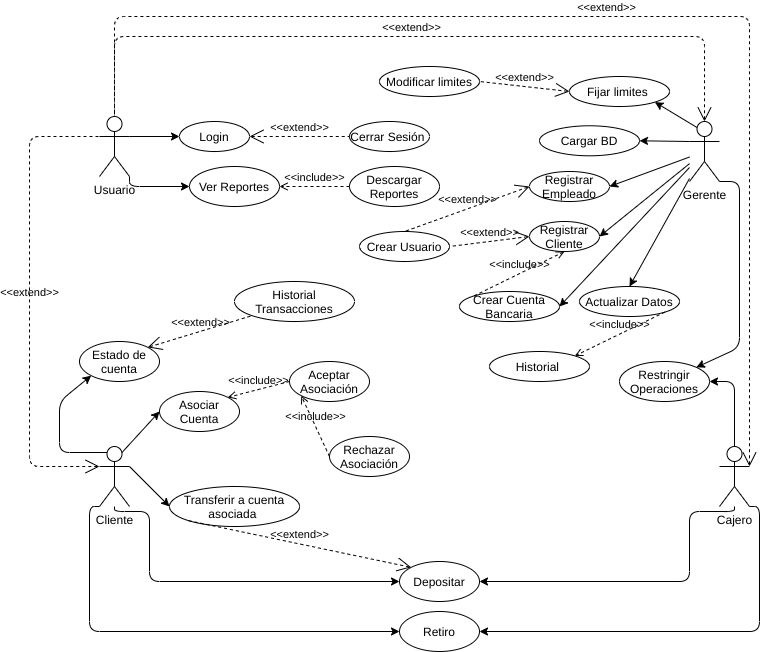

The diagram above was exported from draw.io. Its source (the exported page's mxGraphModel, read from the mxfile embedded in the PNG):
<mxGraphModel dx="-98" dy="426" grid="1" gridSize="10" guides="1" tooltips="1" connect="1" arrows="1" fold="1" page="1" pageScale="1" pageWidth="1200" pageHeight="1000" math="0" shadow="0" extFonts="Permanent Marker^https://fonts.googleapis.com/css?family=Permanent+Marker">
  <root>
    <mxCell id="0" />
    <mxCell id="1" parent="0" />
    <mxCell id="5z6AM2KP_KH9Vc1HOw9--3" value="Gerente" style="shape=umlActor;verticalLabelPosition=bottom;verticalAlign=top;html=1;" parent="1" vertex="1">
      <mxGeometry x="2170" y="265" width="30" height="60" as="geometry" />
    </mxCell>
    <mxCell id="5z6AM2KP_KH9Vc1HOw9--4" value="Usuario" style="shape=umlActor;verticalLabelPosition=bottom;verticalAlign=top;html=1;" parent="1" vertex="1">
      <mxGeometry x="1580" y="260" width="30" height="60" as="geometry" />
    </mxCell>
    <mxCell id="5z6AM2KP_KH9Vc1HOw9--5" value="Cliente" style="shape=umlActor;verticalLabelPosition=bottom;verticalAlign=top;html=1;" parent="1" vertex="1">
      <mxGeometry x="1580" y="590" width="30" height="60" as="geometry" />
    </mxCell>
    <mxCell id="5z6AM2KP_KH9Vc1HOw9--6" value="Cajero" style="shape=umlActor;verticalLabelPosition=bottom;verticalAlign=top;html=1;" parent="1" vertex="1">
      <mxGeometry x="2200" y="590" width="30" height="60" as="geometry" />
    </mxCell>
    <mxCell id="5z6AM2KP_KH9Vc1HOw9--14" value="&amp;lt;&amp;lt;extend&amp;gt;&amp;gt;" style="edgeStyle=orthogonalEdgeStyle;html=1;startArrow=open;endArrow=none;startSize=12;verticalAlign=bottom;dashed=1;labelBackgroundColor=none;exitX=0;exitY=0.3333333333333333;exitDx=0;exitDy=0;exitPerimeter=0;entryX=0;entryY=0.3333333333333333;entryDx=0;entryDy=0;entryPerimeter=0;" parent="1" source="5z6AM2KP_KH9Vc1HOw9--5" target="5z6AM2KP_KH9Vc1HOw9--4" edge="1">
      <mxGeometry width="160" relative="1" as="geometry">
        <mxPoint x="1400" y="375" as="sourcePoint" />
        <mxPoint x="1500" y="365" as="targetPoint" />
        <Array as="points">
          <mxPoint x="1510" y="610" />
          <mxPoint x="1510" y="280" />
        </Array>
      </mxGeometry>
    </mxCell>
    <mxCell id="5z6AM2KP_KH9Vc1HOw9--17" value="&amp;lt;&amp;lt;extend&amp;gt;&amp;gt;" style="edgeStyle=none;html=1;startArrow=open;endArrow=none;startSize=12;verticalAlign=bottom;dashed=1;labelBackgroundColor=none;exitX=1;exitY=0.3333333333333333;exitDx=0;exitDy=0;exitPerimeter=0;entryX=0.5;entryY=0;entryDx=0;entryDy=0;entryPerimeter=0;" parent="1" source="5z6AM2KP_KH9Vc1HOw9--6" target="5z6AM2KP_KH9Vc1HOw9--4" edge="1">
      <mxGeometry width="160" relative="1" as="geometry">
        <mxPoint x="2010" y="615" as="sourcePoint" />
        <mxPoint x="2010" y="334.9999999999999" as="targetPoint" />
        <Array as="points">
          <mxPoint x="2230" y="235" />
          <mxPoint x="2230" y="205" />
          <mxPoint x="2230" y="160" />
          <mxPoint x="1960" y="160" />
          <mxPoint x="1595" y="160" />
          <mxPoint x="1595" y="205" />
          <mxPoint x="1595" y="235" />
        </Array>
      </mxGeometry>
    </mxCell>
    <mxCell id="5z6AM2KP_KH9Vc1HOw9--18" value="&amp;lt;&amp;lt;extend&amp;gt;&amp;gt;" style="edgeStyle=orthogonalEdgeStyle;html=1;startArrow=open;endArrow=none;startSize=12;verticalAlign=bottom;dashed=1;labelBackgroundColor=none;exitX=0.5;exitY=0;exitDx=0;exitDy=0;exitPerimeter=0;entryX=0.5;entryY=0;entryDx=0;entryDy=0;entryPerimeter=0;" parent="1" source="5z6AM2KP_KH9Vc1HOw9--3" target="5z6AM2KP_KH9Vc1HOw9--4" edge="1">
      <mxGeometry width="160" relative="1" as="geometry">
        <mxPoint x="1700" y="530" as="sourcePoint" />
        <mxPoint x="1700" y="249.9999999999999" as="targetPoint" />
        <Array as="points">
          <mxPoint x="2185" y="180" />
          <mxPoint x="1595" y="180" />
        </Array>
      </mxGeometry>
    </mxCell>
    <mxCell id="5z6AM2KP_KH9Vc1HOw9--22" value="Login" style="ellipse;whiteSpace=wrap;html=1;" parent="1" vertex="1">
      <mxGeometry x="1660" y="265" width="70" height="30" as="geometry" />
    </mxCell>
    <mxCell id="5z6AM2KP_KH9Vc1HOw9--23" value="Cerrar Sesión&amp;nbsp;" style="ellipse;whiteSpace=wrap;html=1;" parent="1" vertex="1">
      <mxGeometry x="1830" y="265" width="80" height="30" as="geometry" />
    </mxCell>
    <mxCell id="5z6AM2KP_KH9Vc1HOw9--24" value="Crear Usuario" style="ellipse;whiteSpace=wrap;html=1;" parent="1" vertex="1">
      <mxGeometry x="1840" y="375" width="90" height="30" as="geometry" />
    </mxCell>
    <mxCell id="5z6AM2KP_KH9Vc1HOw9--25" value="" style="endArrow=classic;html=1;entryX=0;entryY=0.5;entryDx=0;entryDy=0;exitX=1;exitY=0.3333333333333333;exitDx=0;exitDy=0;exitPerimeter=0;" parent="1" source="5z6AM2KP_KH9Vc1HOw9--4" target="5z6AM2KP_KH9Vc1HOw9--22" edge="1">
      <mxGeometry width="50" height="50" relative="1" as="geometry">
        <mxPoint x="1570" y="435" as="sourcePoint" />
        <mxPoint x="1620" y="385" as="targetPoint" />
      </mxGeometry>
    </mxCell>
    <mxCell id="5z6AM2KP_KH9Vc1HOw9--26" value="&amp;lt;&amp;lt;extend&amp;gt;&amp;gt;" style="edgeStyle=none;html=1;startArrow=open;endArrow=none;startSize=12;verticalAlign=bottom;dashed=1;labelBackgroundColor=none;exitX=1;exitY=0.5;exitDx=0;exitDy=0;entryX=0;entryY=0.5;entryDx=0;entryDy=0;" parent="1" source="5z6AM2KP_KH9Vc1HOw9--22" target="5z6AM2KP_KH9Vc1HOw9--23" edge="1">
      <mxGeometry width="160" relative="1" as="geometry">
        <mxPoint x="1760" y="359.1700000000001" as="sourcePoint" />
        <mxPoint x="1920" y="359.1700000000001" as="targetPoint" />
      </mxGeometry>
    </mxCell>
    <mxCell id="5z6AM2KP_KH9Vc1HOw9--27" value="Retiro" style="ellipse;whiteSpace=wrap;html=1;" parent="1" vertex="1">
      <mxGeometry x="1880" y="755" width="80" height="40" as="geometry" />
    </mxCell>
    <mxCell id="5z6AM2KP_KH9Vc1HOw9--29" value="" style="endArrow=classic;html=1;exitX=0;exitY=1;exitDx=0;exitDy=0;exitPerimeter=0;entryX=0;entryY=0.5;entryDx=0;entryDy=0;edgeStyle=orthogonalEdgeStyle;" parent="1" source="5z6AM2KP_KH9Vc1HOw9--5" target="5z6AM2KP_KH9Vc1HOw9--27" edge="1">
      <mxGeometry width="50" height="50" relative="1" as="geometry">
        <mxPoint x="1589.9999999999998" y="495" as="sourcePoint" />
        <mxPoint x="1730" y="625" as="targetPoint" />
        <Array as="points">
          <mxPoint x="1570" y="650" />
          <mxPoint x="1570" y="775" />
        </Array>
      </mxGeometry>
    </mxCell>
    <mxCell id="5z6AM2KP_KH9Vc1HOw9--30" value="Restringir Operaciones" style="ellipse;whiteSpace=wrap;html=1;" parent="1" vertex="1">
      <mxGeometry x="2100" y="505" width="90" height="40" as="geometry" />
    </mxCell>
    <mxCell id="5z6AM2KP_KH9Vc1HOw9--31" value="" style="endArrow=classic;html=1;exitX=1;exitY=1;exitDx=0;exitDy=0;exitPerimeter=0;entryX=1;entryY=0;entryDx=0;entryDy=0;" parent="1" source="5z6AM2KP_KH9Vc1HOw9--3" target="5z6AM2KP_KH9Vc1HOw9--30" edge="1">
      <mxGeometry width="50" height="50" relative="1" as="geometry">
        <mxPoint x="2080" y="602.5" as="sourcePoint" />
        <mxPoint x="2110" y="410" as="targetPoint" />
        <Array as="points">
          <mxPoint x="2220" y="325" />
          <mxPoint x="2220" y="491" />
        </Array>
      </mxGeometry>
    </mxCell>
    <mxCell id="5z6AM2KP_KH9Vc1HOw9--32" value="" style="endArrow=classic;html=1;entryX=1;entryY=0.5;entryDx=0;entryDy=0;exitX=0.5;exitY=0;exitDx=0;exitDy=0;exitPerimeter=0;edgeStyle=orthogonalEdgeStyle;" parent="1" source="5z6AM2KP_KH9Vc1HOw9--6" target="5z6AM2KP_KH9Vc1HOw9--30" edge="1">
      <mxGeometry width="50" height="50" relative="1" as="geometry">
        <mxPoint x="2090" y="630" as="sourcePoint" />
        <mxPoint x="2135" y="515" as="targetPoint" />
      </mxGeometry>
    </mxCell>
    <mxCell id="5z6AM2KP_KH9Vc1HOw9--33" value="Ver Reportes" style="ellipse;whiteSpace=wrap;html=1;" parent="1" vertex="1">
      <mxGeometry x="1670" y="310" width="90" height="40" as="geometry" />
    </mxCell>
    <mxCell id="5z6AM2KP_KH9Vc1HOw9--34" value="Descargar Reportes" style="ellipse;whiteSpace=wrap;html=1;" parent="1" vertex="1">
      <mxGeometry x="1830" y="310" width="90" height="40" as="geometry" />
    </mxCell>
    <mxCell id="5z6AM2KP_KH9Vc1HOw9--35" value="&amp;lt;&amp;lt;include&amp;gt;&amp;gt;" style="edgeStyle=none;html=1;endArrow=open;verticalAlign=bottom;dashed=1;labelBackgroundColor=none;entryX=1;entryY=0.5;entryDx=0;entryDy=0;exitX=0;exitY=0.5;exitDx=0;exitDy=0;" parent="1" source="5z6AM2KP_KH9Vc1HOw9--34" target="5z6AM2KP_KH9Vc1HOw9--33" edge="1">
      <mxGeometry width="160" relative="1" as="geometry">
        <mxPoint x="1720" y="389.9999999999999" as="sourcePoint" />
        <mxPoint x="1880" y="389.9999999999999" as="targetPoint" />
      </mxGeometry>
    </mxCell>
    <mxCell id="5z6AM2KP_KH9Vc1HOw9--36" value="" style="endArrow=classic;html=1;entryX=0;entryY=0.5;entryDx=0;entryDy=0;exitX=1;exitY=1;exitDx=0;exitDy=0;exitPerimeter=0;edgeStyle=orthogonalEdgeStyle;" parent="1" source="5z6AM2KP_KH9Vc1HOw9--4" target="5z6AM2KP_KH9Vc1HOw9--33" edge="1">
      <mxGeometry width="50" height="50" relative="1" as="geometry">
        <mxPoint x="1609.9999999999998" y="329.65999999999997" as="sourcePoint" />
        <mxPoint x="1659.9999999999927" y="329.65999999999997" as="targetPoint" />
      </mxGeometry>
    </mxCell>
    <mxCell id="5z6AM2KP_KH9Vc1HOw9--37" value="Registrar Cliente" style="ellipse;whiteSpace=wrap;html=1;" parent="1" vertex="1">
      <mxGeometry x="2010" y="365" width="70" height="30" as="geometry" />
    </mxCell>
    <mxCell id="5z6AM2KP_KH9Vc1HOw9--38" value="" style="endArrow=classic;html=1;entryX=1;entryY=0.5;entryDx=0;entryDy=0;" parent="1" source="5z6AM2KP_KH9Vc1HOw9--3" target="5z6AM2KP_KH9Vc1HOw9--37" edge="1">
      <mxGeometry width="50" height="50" relative="1" as="geometry">
        <mxPoint x="2170" y="325" as="sourcePoint" />
        <mxPoint x="1989.9998051533946" y="434.99786437626915" as="targetPoint" />
        <Array as="points" />
      </mxGeometry>
    </mxCell>
    <mxCell id="5z6AM2KP_KH9Vc1HOw9--39" value="Registrar Empleado" style="ellipse;whiteSpace=wrap;html=1;" parent="1" vertex="1">
      <mxGeometry x="2010" y="315" width="80" height="30" as="geometry" />
    </mxCell>
    <mxCell id="5z6AM2KP_KH9Vc1HOw9--40" value="" style="endArrow=classic;html=1;entryX=1;entryY=0.5;entryDx=0;entryDy=0;" parent="1" source="5z6AM2KP_KH9Vc1HOw9--3" target="5z6AM2KP_KH9Vc1HOw9--39" edge="1">
      <mxGeometry width="50" height="50" relative="1" as="geometry">
        <mxPoint x="2100" y="335" as="sourcePoint" />
        <mxPoint x="1989.9998051533946" y="394.99786437626915" as="targetPoint" />
        <Array as="points" />
      </mxGeometry>
    </mxCell>
    <mxCell id="5z6AM2KP_KH9Vc1HOw9--41" value="&amp;lt;&amp;lt;extend&amp;gt;&amp;gt;" style="edgeStyle=none;html=1;startArrow=open;endArrow=none;startSize=12;verticalAlign=bottom;dashed=1;labelBackgroundColor=none;exitX=0;exitY=0.5;exitDx=0;exitDy=0;entryX=1;entryY=0.5;entryDx=0;entryDy=0;" parent="1" source="5z6AM2KP_KH9Vc1HOw9--37" target="5z6AM2KP_KH9Vc1HOw9--24" edge="1">
      <mxGeometry width="160" relative="1" as="geometry">
        <mxPoint x="1710" y="525" as="sourcePoint" />
        <mxPoint x="1870" y="525" as="targetPoint" />
      </mxGeometry>
    </mxCell>
    <mxCell id="5z6AM2KP_KH9Vc1HOw9--42" value="&amp;lt;&amp;lt;extend&amp;gt;&amp;gt;" style="edgeStyle=none;html=1;startArrow=open;endArrow=none;startSize=12;verticalAlign=bottom;dashed=1;labelBackgroundColor=none;exitX=0;exitY=0.5;exitDx=0;exitDy=0;entryX=0.5;entryY=0;entryDx=0;entryDy=0;" parent="1" source="5z6AM2KP_KH9Vc1HOw9--39" target="5z6AM2KP_KH9Vc1HOw9--24" edge="1">
      <mxGeometry width="160" relative="1" as="geometry">
        <mxPoint x="1869.9999999999886" y="470" as="sourcePoint" />
        <mxPoint x="1830.000000000009" y="460" as="targetPoint" />
      </mxGeometry>
    </mxCell>
    <mxCell id="5z6AM2KP_KH9Vc1HOw9--44" value="Crear Cuenta Bancaria&lt;br&gt;" style="ellipse;whiteSpace=wrap;html=1;" parent="1" vertex="1">
      <mxGeometry x="1940" y="435" width="100" height="30" as="geometry" />
    </mxCell>
    <mxCell id="5z6AM2KP_KH9Vc1HOw9--45" value="" style="endArrow=classic;html=1;entryX=1;entryY=0.5;entryDx=0;entryDy=0;" parent="1" source="5z6AM2KP_KH9Vc1HOw9--3" target="5z6AM2KP_KH9Vc1HOw9--44" edge="1">
      <mxGeometry width="50" height="50" relative="1" as="geometry">
        <mxPoint x="2150" y="365.0028571428585" as="sourcePoint" />
        <mxPoint x="1969.9998051533946" y="492.85786437626916" as="targetPoint" />
        <Array as="points" />
      </mxGeometry>
    </mxCell>
    <mxCell id="5z6AM2KP_KH9Vc1HOw9--46" value="&amp;lt;&amp;lt;include&amp;gt;&amp;gt;" style="edgeStyle=none;html=1;endArrow=open;verticalAlign=bottom;dashed=1;labelBackgroundColor=none;entryX=0.5;entryY=1;entryDx=0;entryDy=0;exitX=0;exitY=0;exitDx=0;exitDy=0;" parent="1" source="5z6AM2KP_KH9Vc1HOw9--44" target="5z6AM2KP_KH9Vc1HOw9--37" edge="1">
      <mxGeometry width="160" relative="1" as="geometry">
        <mxPoint x="1960" y="415" as="sourcePoint" />
        <mxPoint x="1769.9999999999927" y="340" as="targetPoint" />
      </mxGeometry>
    </mxCell>
    <mxCell id="5z6AM2KP_KH9Vc1HOw9--47" value="Actualizar Datos" style="ellipse;whiteSpace=wrap;html=1;" parent="1" vertex="1">
      <mxGeometry x="2060" y="430" width="100" height="30" as="geometry" />
    </mxCell>
    <mxCell id="5z6AM2KP_KH9Vc1HOw9--48" value="" style="endArrow=classic;html=1;entryX=0.5;entryY=0;entryDx=0;entryDy=0;" parent="1" source="5z6AM2KP_KH9Vc1HOw9--3" target="5z6AM2KP_KH9Vc1HOw9--47" edge="1">
      <mxGeometry width="50" height="50" relative="1" as="geometry">
        <mxPoint x="2150" y="300" as="sourcePoint" />
        <mxPoint x="2009.9998051533948" y="337.85786437626916" as="targetPoint" />
        <Array as="points" />
      </mxGeometry>
    </mxCell>
    <mxCell id="5z6AM2KP_KH9Vc1HOw9--51" value="Fijar limites&amp;nbsp;" style="ellipse;whiteSpace=wrap;html=1;" parent="1" vertex="1">
      <mxGeometry x="2050" y="220" width="100" height="30" as="geometry" />
    </mxCell>
    <mxCell id="5z6AM2KP_KH9Vc1HOw9--52" value="" style="endArrow=classic;html=1;entryX=1;entryY=1;entryDx=0;entryDy=0;exitX=0.25;exitY=0.1;exitDx=0;exitDy=0;exitPerimeter=0;" parent="1" source="5z6AM2KP_KH9Vc1HOw9--3" target="5z6AM2KP_KH9Vc1HOw9--51" edge="1">
      <mxGeometry width="50" height="50" relative="1" as="geometry">
        <mxPoint x="2160" y="260" as="sourcePoint" />
        <mxPoint x="1999.9998051533948" y="302.85786437626916" as="targetPoint" />
        <Array as="points" />
      </mxGeometry>
    </mxCell>
    <mxCell id="5z6AM2KP_KH9Vc1HOw9--53" value="Depositar" style="ellipse;whiteSpace=wrap;html=1;" parent="1" vertex="1">
      <mxGeometry x="1880" y="705" width="80" height="40" as="geometry" />
    </mxCell>
    <mxCell id="5z6AM2KP_KH9Vc1HOw9--54" value="" style="endArrow=classic;html=1;entryX=0;entryY=0.5;entryDx=0;entryDy=0;edgeStyle=orthogonalEdgeStyle;" parent="1" target="5z6AM2KP_KH9Vc1HOw9--53" edge="1">
      <mxGeometry width="50" height="50" relative="1" as="geometry">
        <mxPoint x="1595" y="650" as="sourcePoint" />
        <mxPoint x="1740" y="600" as="targetPoint" />
        <Array as="points">
          <mxPoint x="1595" y="655" />
          <mxPoint x="1630" y="655" />
          <mxPoint x="1630" y="725" />
        </Array>
      </mxGeometry>
    </mxCell>
    <mxCell id="5z6AM2KP_KH9Vc1HOw9--55" value="" style="endArrow=classic;html=1;entryX=1;entryY=0.5;entryDx=0;entryDy=0;exitX=1;exitY=1;exitDx=0;exitDy=0;exitPerimeter=0;edgeStyle=orthogonalEdgeStyle;" parent="1" source="5z6AM2KP_KH9Vc1HOw9--6" target="5z6AM2KP_KH9Vc1HOw9--27" edge="1">
      <mxGeometry width="50" height="50" relative="1" as="geometry">
        <mxPoint x="2020" y="720" as="sourcePoint" />
        <mxPoint x="2080" y="670" as="targetPoint" />
        <Array as="points">
          <mxPoint x="2240" y="650" />
          <mxPoint x="2240" y="775" />
        </Array>
      </mxGeometry>
    </mxCell>
    <mxCell id="5z6AM2KP_KH9Vc1HOw9--56" value="" style="endArrow=classic;html=1;entryX=1;entryY=0.5;entryDx=0;entryDy=0;edgeStyle=orthogonalEdgeStyle;" parent="1" source="5z6AM2KP_KH9Vc1HOw9--6" target="5z6AM2KP_KH9Vc1HOw9--53" edge="1">
      <mxGeometry width="50" height="50" relative="1" as="geometry">
        <mxPoint x="2210" y="660" as="sourcePoint" />
        <mxPoint x="1980" y="710" as="targetPoint" />
        <Array as="points">
          <mxPoint x="2215" y="655" />
          <mxPoint x="2170" y="655" />
          <mxPoint x="2170" y="725" />
        </Array>
      </mxGeometry>
    </mxCell>
    <mxCell id="5z6AM2KP_KH9Vc1HOw9--62" value="Estado de cuenta" style="ellipse;whiteSpace=wrap;html=1;" parent="1" vertex="1">
      <mxGeometry x="1560" y="485" width="80" height="40" as="geometry" />
    </mxCell>
    <mxCell id="5z6AM2KP_KH9Vc1HOw9--63" value="" style="endArrow=classic;html=1;entryX=0;entryY=1;entryDx=0;entryDy=0;exitX=0.25;exitY=0.1;exitDx=0;exitDy=0;exitPerimeter=0;" parent="1" source="5z6AM2KP_KH9Vc1HOw9--5" target="5z6AM2KP_KH9Vc1HOw9--62" edge="1">
      <mxGeometry width="50" height="50" relative="1" as="geometry">
        <mxPoint x="1539.9999999999998" y="554.9999999999999" as="sourcePoint" />
        <mxPoint x="1660" y="452" as="targetPoint" />
        <Array as="points">
          <mxPoint x="1540" y="596" />
          <mxPoint x="1540" y="545" />
        </Array>
      </mxGeometry>
    </mxCell>
    <mxCell id="5z6AM2KP_KH9Vc1HOw9--64" value="Asociar Cuenta" style="ellipse;whiteSpace=wrap;html=1;" parent="1" vertex="1">
      <mxGeometry x="1640" y="535" width="80" height="40" as="geometry" />
    </mxCell>
    <mxCell id="5z6AM2KP_KH9Vc1HOw9--65" value="" style="endArrow=classic;html=1;entryX=0;entryY=0.5;entryDx=0;entryDy=0;exitX=0.75;exitY=0.1;exitDx=0;exitDy=0;exitPerimeter=0;" parent="1" source="5z6AM2KP_KH9Vc1HOw9--5" target="5z6AM2KP_KH9Vc1HOw9--64" edge="1">
      <mxGeometry width="50" height="50" relative="1" as="geometry">
        <mxPoint x="1647.857142857143" y="659.9999999999999" as="sourcePoint" />
        <mxPoint x="1700" y="522" as="targetPoint" />
      </mxGeometry>
    </mxCell>
    <mxCell id="5z6AM2KP_KH9Vc1HOw9--66" value="&amp;lt;&amp;lt;include&amp;gt;&amp;gt;" style="edgeStyle=none;html=1;endArrow=open;verticalAlign=bottom;dashed=1;labelBackgroundColor=none;entryX=1;entryY=0;entryDx=0;entryDy=0;exitX=0;exitY=0.5;exitDx=0;exitDy=0;" parent="1" source="5z6AM2KP_KH9Vc1HOw9--67" target="5z6AM2KP_KH9Vc1HOw9--64" edge="1">
      <mxGeometry width="160" relative="1" as="geometry">
        <mxPoint x="1756.72" y="472.08000000000004" as="sourcePoint" />
        <mxPoint x="1660.0042712474617" y="453.35786437626905" as="targetPoint" />
      </mxGeometry>
    </mxCell>
    <mxCell id="5z6AM2KP_KH9Vc1HOw9--67" value="Aceptar Asociación" style="ellipse;whiteSpace=wrap;html=1;" parent="1" vertex="1">
      <mxGeometry x="1770" y="505" width="80" height="40" as="geometry" />
    </mxCell>
    <mxCell id="5z6AM2KP_KH9Vc1HOw9--68" value="&amp;lt;&amp;lt;include&amp;gt;&amp;gt;" style="edgeStyle=none;html=1;endArrow=open;verticalAlign=bottom;dashed=1;labelBackgroundColor=none;exitX=0;exitY=0.5;exitDx=0;exitDy=0;entryX=0;entryY=1;entryDx=0;entryDy=0;" parent="1" source="5z6AM2KP_KH9Vc1HOw9--69" target="5z6AM2KP_KH9Vc1HOw9--67" edge="1">
      <mxGeometry width="160" relative="1" as="geometry">
        <mxPoint x="1776.72" y="547.08" as="sourcePoint" />
        <mxPoint x="1660.0042712474617" y="481.64213562373084" as="targetPoint" />
      </mxGeometry>
    </mxCell>
    <mxCell id="5z6AM2KP_KH9Vc1HOw9--69" value="Rechazar Asociación" style="ellipse;whiteSpace=wrap;html=1;" parent="1" vertex="1">
      <mxGeometry x="1810" y="580" width="80" height="40" as="geometry" />
    </mxCell>
    <mxCell id="5z6AM2KP_KH9Vc1HOw9--70" value="Transferir a cuenta asociada&amp;nbsp;" style="ellipse;whiteSpace=wrap;html=1;" parent="1" vertex="1">
      <mxGeometry x="1650" y="630" width="130" height="40" as="geometry" />
    </mxCell>
    <mxCell id="5z6AM2KP_KH9Vc1HOw9--71" value="" style="endArrow=classic;html=1;entryX=0;entryY=0.5;entryDx=0;entryDy=0;exitX=1;exitY=0.3333333333333333;exitDx=0;exitDy=0;exitPerimeter=0;" parent="1" source="5z6AM2KP_KH9Vc1HOw9--5" target="5z6AM2KP_KH9Vc1HOw9--70" edge="1">
      <mxGeometry width="50" height="50" relative="1" as="geometry">
        <mxPoint x="2010" y="649.9999999999999" as="sourcePoint" />
        <mxPoint x="1995" y="472" as="targetPoint" />
      </mxGeometry>
    </mxCell>
    <mxCell id="5z6AM2KP_KH9Vc1HOw9--80" value="&amp;lt;&amp;lt;extend&amp;gt;&amp;gt;" style="edgeStyle=none;html=1;startArrow=open;endArrow=none;startSize=12;verticalAlign=bottom;dashed=1;labelBackgroundColor=none;exitX=0;exitY=0;exitDx=0;exitDy=0;entryX=0;entryY=1;entryDx=0;entryDy=0;" parent="1" source="5z6AM2KP_KH9Vc1HOw9--53" target="5z6AM2KP_KH9Vc1HOw9--70" edge="1">
      <mxGeometry width="160" relative="1" as="geometry">
        <mxPoint x="1739.9999999999998" y="624.9999999999998" as="sourcePoint" />
        <mxPoint x="1760" y="625" as="targetPoint" />
      </mxGeometry>
    </mxCell>
    <mxCell id="5z6AM2KP_KH9Vc1HOw9--81" value="Historial&amp;nbsp;" style="ellipse;whiteSpace=wrap;html=1;" parent="1" vertex="1">
      <mxGeometry x="1970" y="495" width="100" height="30" as="geometry" />
    </mxCell>
    <mxCell id="5z6AM2KP_KH9Vc1HOw9--83" value="Historial Transacciones" style="ellipse;whiteSpace=wrap;html=1;" parent="1" vertex="1">
      <mxGeometry x="1715" y="425" width="120" height="40" as="geometry" />
    </mxCell>
    <mxCell id="5z6AM2KP_KH9Vc1HOw9--85" value="&amp;lt;&amp;lt;extend&amp;gt;&amp;gt;" style="edgeStyle=none;html=1;startArrow=open;endArrow=none;startSize=12;verticalAlign=bottom;dashed=1;labelBackgroundColor=none;exitX=1;exitY=0;exitDx=0;exitDy=0;entryX=0;entryY=1;entryDx=0;entryDy=0;" parent="1" source="5z6AM2KP_KH9Vc1HOw9--62" target="5z6AM2KP_KH9Vc1HOw9--83" edge="1">
      <mxGeometry width="160" relative="1" as="geometry">
        <mxPoint x="1645.45" y="484.9999999999999" as="sourcePoint" />
        <mxPoint x="1744.549138133134" y="469.16090419296916" as="targetPoint" />
      </mxGeometry>
    </mxCell>
    <mxCell id="5z6AM2KP_KH9Vc1HOw9--86" value="&amp;lt;&amp;lt;include&amp;gt;&amp;gt;" style="edgeStyle=none;html=1;endArrow=open;verticalAlign=bottom;dashed=1;labelBackgroundColor=none;entryX=1;entryY=0;entryDx=0;entryDy=0;exitX=1;exitY=1;exitDx=0;exitDy=0;" parent="1" source="5z6AM2KP_KH9Vc1HOw9--47" target="5z6AM2KP_KH9Vc1HOw9--81" edge="1">
      <mxGeometry width="160" relative="1" as="geometry">
        <mxPoint x="2089.999999999997" y="479.1399999999999" as="sourcePoint" />
        <mxPoint x="1978.284271247462" y="519.997864376269" as="targetPoint" />
      </mxGeometry>
    </mxCell>
    <mxCell id="5z6AM2KP_KH9Vc1HOw9--87" value="Cargar BD" style="ellipse;whiteSpace=wrap;html=1;" parent="1" vertex="1">
      <mxGeometry x="2020" y="269.29" width="100" height="30" as="geometry" />
    </mxCell>
    <mxCell id="5z6AM2KP_KH9Vc1HOw9--88" value="" style="endArrow=classic;html=1;entryX=1;entryY=0.5;entryDx=0;entryDy=0;exitX=0;exitY=0.3333333333333333;exitDx=0;exitDy=0;exitPerimeter=0;" parent="1" source="5z6AM2KP_KH9Vc1HOw9--3" target="5z6AM2KP_KH9Vc1HOw9--87" edge="1">
      <mxGeometry width="50" height="50" relative="1" as="geometry">
        <mxPoint x="2140" y="310.0042857142857" as="sourcePoint" />
        <mxPoint x="1969.9998051533948" y="337.1478643762692" as="targetPoint" />
        <Array as="points" />
      </mxGeometry>
    </mxCell>
    <mxCell id="5z6AM2KP_KH9Vc1HOw9--89" value="Modificar limites" style="ellipse;whiteSpace=wrap;html=1;" parent="1" vertex="1">
      <mxGeometry x="1860" y="210" width="100" height="30" as="geometry" />
    </mxCell>
    <mxCell id="5z6AM2KP_KH9Vc1HOw9--90" value="&amp;lt;&amp;lt;extend&amp;gt;&amp;gt;" style="edgeStyle=none;html=1;startArrow=open;endArrow=none;startSize=12;verticalAlign=bottom;dashed=1;labelBackgroundColor=none;entryX=1;entryY=0.5;entryDx=0;entryDy=0;exitX=0;exitY=0.5;exitDx=0;exitDy=0;" parent="1" source="5z6AM2KP_KH9Vc1HOw9--51" target="5z6AM2KP_KH9Vc1HOw9--89" edge="1">
      <mxGeometry width="160" relative="1" as="geometry">
        <mxPoint x="2020.0000000000002" y="340" as="sourcePoint" />
        <mxPoint x="1895" y="384.9999999999999" as="targetPoint" />
      </mxGeometry>
    </mxCell>
  </root>
</mxGraphModel>